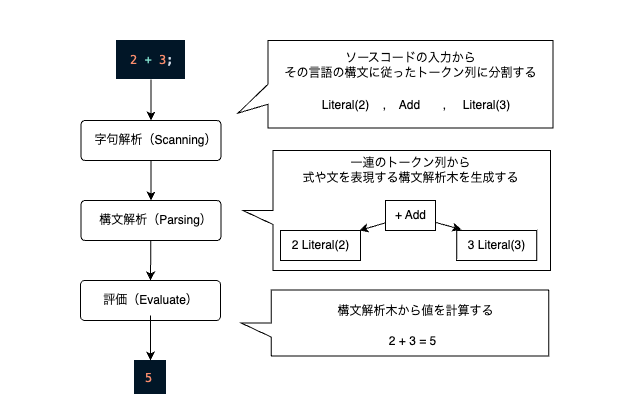

The diagram above was exported from draw.io. Its source (the exported page's mxGraphModel, read from the mxfile embedded in the PNG):
<mxGraphModel dx="1474" dy="696" grid="1" gridSize="10" guides="1" tooltips="1" connect="1" arrows="1" fold="1" page="1" pageScale="1" pageWidth="827" pageHeight="1169" math="0" shadow="0">
  <root>
    <mxCell id="0" />
    <mxCell id="1" parent="0" />
    <mxCell id="52" value="" style="rounded=0;whiteSpace=wrap;html=1;strokeColor=none;" vertex="1" parent="1">
      <mxGeometry width="620" height="416.25" as="geometry" />
    </mxCell>
    <mxCell id="47" value="" style="shape=callout;whiteSpace=wrap;html=1;perimeter=calloutPerimeter;rotation=90;base=14;" vertex="1" parent="1">
      <mxGeometry x="336.25" y="56.25" width="120" height="307.5" as="geometry" />
    </mxCell>
    <mxCell id="16" style="edgeStyle=none;html=1;entryX=0.5;entryY=0;entryDx=0;entryDy=0;" parent="1" source="2" target="11" edge="1">
      <mxGeometry relative="1" as="geometry" />
    </mxCell>
    <mxCell id="2" value="" style="shape=image;verticalLabelPosition=bottom;labelBackgroundColor=default;verticalAlign=top;aspect=fixed;imageAspect=0;image=data:image/png,(base64 omitted: 6216 chars);" parent="1" vertex="1">
      <mxGeometry x="116" y="40" width="69" height="39" as="geometry" />
    </mxCell>
    <mxCell id="13" value="" style="group" parent="1" vertex="1" connectable="0">
      <mxGeometry x="80" y="120" width="150" height="40" as="geometry" />
    </mxCell>
    <mxCell id="11" value="" style="rounded=1;whiteSpace=wrap;html=1;arcSize=10;" parent="13" vertex="1">
      <mxGeometry x="0.5" width="140" height="40" as="geometry" />
    </mxCell>
    <mxCell id="3" value="字句解析（Scanning）" style="text;html=1;align=center;verticalAlign=middle;resizable=0;points=[];autosize=1;strokeColor=none;fillColor=none;container=0;" parent="13" vertex="1">
      <mxGeometry y="5" width="150" height="30" as="geometry" />
    </mxCell>
    <mxCell id="14" value="" style="group" parent="1" vertex="1" connectable="0">
      <mxGeometry x="80.5" y="200" width="144.5" height="40" as="geometry" />
    </mxCell>
    <mxCell id="8" value="" style="rounded=1;whiteSpace=wrap;html=1;arcSize=10;" parent="14" vertex="1">
      <mxGeometry width="140" height="40" as="geometry" />
    </mxCell>
    <mxCell id="4" value="構文解析（Parsing）" style="text;html=1;align=center;verticalAlign=middle;resizable=0;points=[];autosize=1;strokeColor=none;fillColor=none;" parent="14" vertex="1">
      <mxGeometry x="4.5" y="5" width="140" height="30" as="geometry" />
    </mxCell>
    <mxCell id="15" value="" style="group" parent="1" vertex="1" connectable="0">
      <mxGeometry x="80" y="280" width="140" height="40" as="geometry" />
    </mxCell>
    <mxCell id="10" value="" style="rounded=1;whiteSpace=wrap;html=1;arcSize=10;" parent="15" vertex="1">
      <mxGeometry width="140" height="40" as="geometry" />
    </mxCell>
    <mxCell id="5" value="評価（Evaluate）" style="text;html=1;align=center;verticalAlign=middle;resizable=0;points=[];autosize=1;strokeColor=none;fillColor=none;" parent="15" vertex="1">
      <mxGeometry x="10" y="5" width="120" height="30" as="geometry" />
    </mxCell>
    <mxCell id="17" style="edgeStyle=none;html=1;exitX=0.5;exitY=1;exitDx=0;exitDy=0;entryX=0.5;entryY=0;entryDx=0;entryDy=0;" parent="1" source="11" target="8" edge="1">
      <mxGeometry relative="1" as="geometry">
        <mxPoint x="155" y="200" as="targetPoint" />
      </mxGeometry>
    </mxCell>
    <mxCell id="18" style="edgeStyle=none;html=1;entryX=0.5;entryY=0;entryDx=0;entryDy=0;" parent="1" source="8" target="10" edge="1">
      <mxGeometry relative="1" as="geometry" />
    </mxCell>
    <mxCell id="19" value="" style="shape=image;verticalLabelPosition=bottom;labelBackgroundColor=default;verticalAlign=top;aspect=fixed;imageAspect=0;image=data:image/png,(base64 omitted: 5456 chars);" parent="1" vertex="1">
      <mxGeometry x="134" y="360" width="32" height="34" as="geometry" />
    </mxCell>
    <mxCell id="20" style="edgeStyle=none;html=1;entryX=0.5;entryY=0;entryDx=0;entryDy=0;" parent="1" source="5" target="19" edge="1">
      <mxGeometry relative="1" as="geometry" />
    </mxCell>
    <mxCell id="27" value="一連のトークン列から&lt;br&gt;式や文を表現する構文解析木を生成する" style="text;html=1;align=center;verticalAlign=middle;resizable=0;points=[];autosize=1;strokeColor=none;fillColor=none;" parent="1" vertex="1">
      <mxGeometry x="290" y="150" width="240" height="40" as="geometry" />
    </mxCell>
    <mxCell id="32" value="" style="group" parent="1" vertex="1" connectable="0">
      <mxGeometry x="237.5" y="39.99999999999999" width="315" height="87.5" as="geometry" />
    </mxCell>
    <mxCell id="31" value="" style="shape=callout;whiteSpace=wrap;html=1;perimeter=calloutPerimeter;rotation=90;position2=0.83;" parent="32" vertex="1">
      <mxGeometry x="113.75" y="-113.75" width="87.5" height="315" as="geometry" />
    </mxCell>
    <mxCell id="29" value="" style="group" parent="32" vertex="1" connectable="0">
      <mxGeometry x="42.5" y="5.000000000000007" width="270" height="75" as="geometry" />
    </mxCell>
    <mxCell id="21" value="Literal(3)" style="text;html=1;align=center;verticalAlign=middle;resizable=0;points=[];autosize=1;strokeColor=none;fillColor=none;" parent="29" vertex="1">
      <mxGeometry x="171" y="45" width="70" height="30" as="geometry" />
    </mxCell>
    <mxCell id="22" value="Literal(2)" style="text;html=1;align=center;verticalAlign=middle;resizable=0;points=[];autosize=1;strokeColor=none;fillColor=none;" parent="29" vertex="1">
      <mxGeometry x="30" y="45" width="70" height="30" as="geometry" />
    </mxCell>
    <mxCell id="23" value="Add" style="text;html=1;align=center;verticalAlign=middle;resizable=0;points=[];autosize=1;strokeColor=none;fillColor=none;" parent="29" vertex="1">
      <mxGeometry x="109" y="45" width="40" height="30" as="geometry" />
    </mxCell>
    <mxCell id="24" value="ソースコードの入力から&lt;br&gt;その言語の構文に従ったトークン列に分割する" style="text;html=1;align=center;verticalAlign=middle;resizable=0;points=[];autosize=1;strokeColor=none;fillColor=none;" parent="29" vertex="1">
      <mxGeometry x="-10" width="280" height="40" as="geometry" />
    </mxCell>
    <mxCell id="25" value="," style="text;html=1;align=center;verticalAlign=middle;resizable=0;points=[];autosize=1;strokeColor=none;fillColor=none;" parent="29" vertex="1">
      <mxGeometry x="89" y="45" width="30" height="30" as="geometry" />
    </mxCell>
    <mxCell id="26" value="," style="text;html=1;align=center;verticalAlign=middle;resizable=0;points=[];autosize=1;strokeColor=none;fillColor=none;" parent="29" vertex="1">
      <mxGeometry x="149" y="45" width="30" height="30" as="geometry" />
    </mxCell>
    <mxCell id="33" value="3 Literal(3)" style="text;html=1;align=center;verticalAlign=middle;resizable=0;points=[];autosize=1;strokeColor=default;fillColor=none;" parent="1" vertex="1">
      <mxGeometry x="456.25" y="230" width="80" height="30" as="geometry" />
    </mxCell>
    <mxCell id="34" value="2 Literal(2)" style="text;html=1;align=center;verticalAlign=middle;resizable=0;points=[];autosize=1;strokeColor=default;fillColor=none;" parent="1" vertex="1">
      <mxGeometry x="280" y="230" width="80" height="30" as="geometry" />
    </mxCell>
    <mxCell id="36" style="edgeStyle=none;html=1;entryX=0.986;entryY=0;entryDx=0;entryDy=0;entryPerimeter=0;" edge="1" parent="1" source="35" target="34">
      <mxGeometry relative="1" as="geometry" />
    </mxCell>
    <mxCell id="37" style="edgeStyle=none;html=1;entryX=0.057;entryY=-0.033;entryDx=0;entryDy=0;entryPerimeter=0;" edge="1" parent="1" source="35" target="33">
      <mxGeometry relative="1" as="geometry" />
    </mxCell>
    <mxCell id="35" value="+ Add" style="text;html=1;align=center;verticalAlign=middle;resizable=0;points=[];autosize=1;strokeColor=default;fillColor=none;" parent="1" vertex="1">
      <mxGeometry x="385" y="200" width="50" height="30" as="geometry" />
    </mxCell>
    <mxCell id="51" value="" style="group" vertex="1" connectable="0" parent="1">
      <mxGeometry x="238.75" y="290" width="311.25" height="66.25" as="geometry" />
    </mxCell>
    <mxCell id="50" value="" style="shape=callout;whiteSpace=wrap;html=1;perimeter=calloutPerimeter;rotation=90;base=14;" vertex="1" parent="51">
      <mxGeometry x="122.72865853658537" y="-121.25" width="65.79268292682927" height="307.5" as="geometry" />
    </mxCell>
    <mxCell id="48" value="構文解析木から値を計算する" style="text;html=1;align=center;verticalAlign=middle;resizable=0;points=[];autosize=1;strokeColor=none;fillColor=none;" vertex="1" parent="51">
      <mxGeometry x="86.28963414634147" y="6.25" width="180" height="30" as="geometry" />
    </mxCell>
    <mxCell id="49" value="2 + 3 = 5" style="text;html=1;align=center;verticalAlign=middle;resizable=0;points=[];autosize=1;strokeColor=none;fillColor=none;" vertex="1" parent="51">
      <mxGeometry x="137.91158536585365" y="36.25" width="70" height="30" as="geometry" />
    </mxCell>
  </root>
</mxGraphModel>